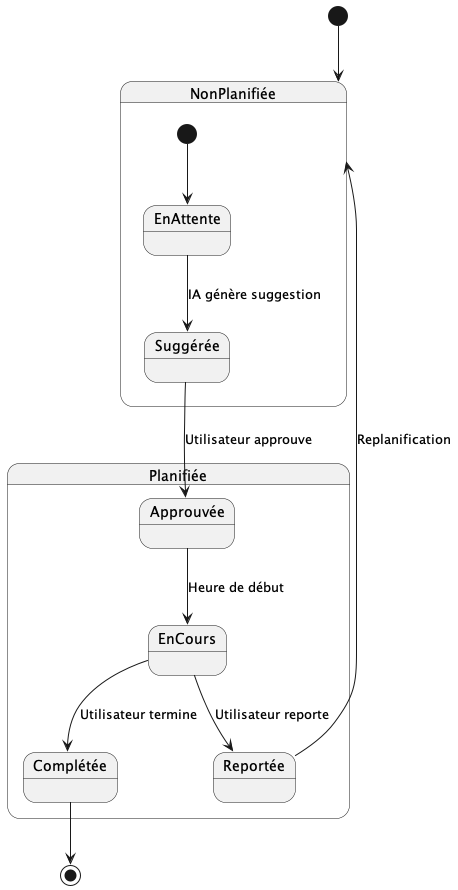

The diagram above was rendered by PlantUML. Its source (embedded in the PNG):
@startuml
[*] --> NonPlanifiée

state NonPlanifiée {
  [*] --> EnAttente
  EnAttente --> Suggérée : IA génère suggestion
}

state Planifiée {
  Suggérée --> Approuvée : Utilisateur approuve
  Approuvée --> EnCours : Heure de début
  EnCours --> Complétée : Utilisateur termine
  EnCours --> Reportée : Utilisateur reporte
}

Reportée --> NonPlanifiée : Replanification
Complétée --> [*]
@enduml